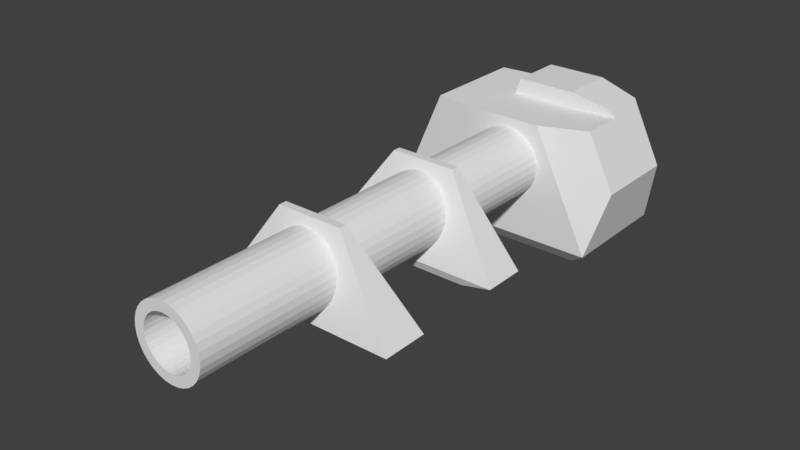 # Source: TowerPrototype_1.blend  (saved by Blender 2.77.0; exported with 4.5.12 LTS)
import bpy
from mathutils import Matrix  # noqa: F401  (used for matrix-valued properties, if any)

bpy.ops.wm.read_factory_settings(use_empty=True)
scene = bpy.context.scene
scene.name = 'Scene'

# ---- collections
col_collection_1 = bpy.data.collections.new('Collection 1'); scene.collection.children.link(col_collection_1)

# ---- materials (node trees are filled in below, after node groups)
mat_material = bpy.data.materials.new('Material')
mat_material.alpha_threshold = 0.0
mat_material.use_transparent_shadow = False
mat_material.roughness = 0.5
mat_material.line_color = (0.0, 0.0, 0.0, 1.0)

# ---- material node trees

# ---- world
world_world = bpy.data.worlds.new('World'); scene.world = world_world
world_world.color = (0.05088, 0.05088, 0.05088)
world_world.use_sun_shadow = False
world_world.sun_shadow_jitter_overblur = 0.0
world_world.cycles.sampling_method = 'MANUAL'

# ---- meshes
me_cube = bpy.data.meshes.new('Cube')
me_cube.from_pydata([(1.537, -1.0, -1.0), (1.537, -1.0, 1.0), (-1.537, -1.0, 1.0), (-1.537, -1.0, -1.0), (0.5415, 1.0, -1.0), (0.5415, 1.0, 1.0), (-0.5415, 1.0, 1.0), (-0.5415, 1.0, -1.0), (1.537, -0.4448, 2.835), (-1.537, -0.4448, 2.835), (0.5415, 1.0, 3.039), (-0.5415, 1.0, 3.039), (1.537, -0.4448, 3.541), (-1.537, -0.4448, 3.541), (0.5415, 1.0, 3.164), (-0.5415, 1.0, 3.164), (1.537, -0.4448, 5.028), (-1.537, -0.4448, 5.028), (0.5415, 1.0, 5.409), (-0.5415, 1.0, 5.409), (1.537, -0.4448, 5.793), (-1.537, -0.4448, 5.793), (0.5415, 1.0, 5.534), (-0.5415, 1.0, 5.534), (1.94e-08, 0.8448, 0.945), (1.94e-08, 0.8448, 7.991), (0.1152, 0.8334, 0.945), (0.1152, 0.8334, 7.991), (0.2259, 0.7999, 0.945), (0.2259, 0.7999, 7.991), (0.3279, 0.7453, 0.945), (0.3279, 0.7453, 7.991), (0.4174, 0.6719, 0.945), (0.4174, 0.6719, 7.991), (0.4908, 0.5824, 0.945), (0.4908, 0.5824, 7.991), (0.5453, 0.4804, 0.945), (0.5453, 0.4804, 7.991), (0.5789, 0.3697, 0.945), (0.5789, 0.3697, 7.991), (0.5903, 0.2545, 0.945), (0.5903, 0.2545, 7.991), (0.5789, 0.1393, 0.945), (0.5789, 0.1394, 7.991), (0.5453, 0.02862, 0.945), (0.5453, 0.02862, 7.991), (0.4908, -0.07343, 0.945), (0.4908, -0.07343, 7.991), (0.4174, -0.1629, 0.945), (0.4174, -0.1629, 7.991), (0.3279, -0.2363, 0.945), (0.3279, -0.2363, 7.991), (0.2259, -0.2908, 0.945), (0.2259, -0.2908, 7.991), (0.1152, -0.3244, 0.945), (0.1152, -0.3244, 7.991), (-1.729e-07, -0.3358, 0.945), (-1.729e-07, -0.3358, 7.991), (-0.1152, -0.3244, 0.945), (-0.1152, -0.3244, 7.991), (-0.2259, -0.2908, 0.945), (-0.2259, -0.2908, 7.991), (-0.3279, -0.2363, 0.945), (-0.3279, -0.2363, 7.991), (-0.4174, -0.1629, 0.945), (-0.4174, -0.1629, 7.991), (-0.4908, -0.07343, 0.945), (-0.4908, -0.07343, 7.991), (-0.5453, 0.02862, 0.945), (-0.5453, 0.02862, 7.991), (-0.5789, 0.1394, 0.945), (-0.5789, 0.1394, 7.991), (-0.5903, 0.2545, 0.945), (-0.5903, 0.2545, 7.991), (-0.5789, 0.3697, 0.945), (-0.5789, 0.3697, 7.991), (-0.5453, 0.4804, 0.945), (-0.5453, 0.4804, 7.991), (-0.4908, 0.5825, 0.945), (-0.4908, 0.5825, 7.991), (-0.4174, 0.6719, 0.945), (-0.4174, 0.6719, 7.991), (-0.3279, 0.7453, 0.945), (-0.3279, 0.7453, 7.991), (-0.2259, 0.7999, 0.945), (-0.2259, 0.7999, 7.991), (-0.1152, 0.8334, 0.945), (-0.1152, 0.8334, 7.991), (0.08279, 0.6707, 7.991), (2.913e-08, 0.6789, 7.991), (0.1624, 0.6466, 7.991), (0.2358, 0.6074, 7.991), (0.3001, 0.5546, 7.991), (0.3529, 0.4903, 7.991), (0.3921, 0.4169, 7.991), (0.4162, 0.3373, 7.991), (0.4244, 0.2545, 7.991), (0.4162, 0.1717, 7.991), (0.3921, 0.0921, 7.991), (0.3529, 0.01873, 7.991), (0.3001, -0.04558, 7.991), (0.2358, -0.09836, 7.991), (0.1624, -0.1376, 7.991), (0.08279, -0.1617, 7.991), (-1.092e-07, -0.1699, 7.991), (-0.08279, -0.1617, 7.991), (-0.1624, -0.1376, 7.991), (-0.2358, -0.09836, 7.991), (-0.3001, -0.04558, 7.991), (-0.3529, 0.01873, 7.991), (-0.3921, 0.0921, 7.991), (-0.4162, 0.1717, 7.991), (-0.4244, 0.2545, 7.991), (-0.4162, 0.3373, 7.991), (-0.3921, 0.4169, 7.991), (-0.3529, 0.4903, 7.991), (-0.3001, 0.5546, 7.991), (-0.2358, 0.6074, 7.991), (-0.1624, 0.6466, 7.991), (-0.08279, 0.6707, 7.991), (0.0828, 0.6707, 5.723), (9.129e-07, 0.6789, 5.723), (0.1624, 0.6466, 5.723), (0.2358, 0.6074, 5.723), (0.3001, 0.5546, 5.723), (0.3529, 0.4903, 5.723), (0.3921, 0.4169, 5.723), (0.4162, 0.3373, 5.723), (0.4244, 0.2545, 5.723), (0.4162, 0.1717, 5.723), (0.3921, 0.0921, 5.723), (0.3529, 0.01873, 5.723), (0.3001, -0.04559, 5.723), (0.2358, -0.09836, 5.723), (0.1624, -0.1376, 5.723), (0.0828, -0.1617, 5.723), (7.746e-07, -0.1699, 5.723), (-0.08279, -0.1617, 5.723), (-0.1624, -0.1376, 5.723), (-0.2358, -0.09836, 5.723), (-0.3001, -0.04559, 5.723), (-0.3529, 0.01873, 5.723), (-0.3921, 0.0921, 5.723), (-0.4162, 0.1717, 5.723), (-0.4244, 0.2545, 5.723), (-0.4162, 0.3373, 5.723), (-0.3921, 0.4169, 5.723), (-0.3529, 0.4903, 5.723), (-0.3001, 0.5546, 5.723), (-0.2358, 0.6074, 5.723), (-0.1624, 0.6466, 5.723), (-0.08279, 0.6707, 5.723), (1.243, -1.237, -0.8088), (1.243, -1.237, 0.8088), (-1.243, -1.237, -0.8088), (-1.243, -1.237, 0.8088), (1.805, 0.08584, -0.7306), (1.805, 0.08584, 0.7337), (1.341, 1.017, -0.7306), (1.341, 1.017, 0.7337), (-2.104, -0.653, 0.9664), (-2.104, -0.653, -0.8602), (-1.386, 1.028, 0.9664), (-1.386, 1.028, -0.8602), (1.537, -1.0, 1.033e-07), (-1.537, -1.0, -2.543e-07), (0.5415, 1.0, 6.119e-07), (-0.5415, 1.0, -2.225e-07), (1.243, -1.237, 5.406e-08), (-1.243, -1.237, -1.844e-07), (1.805, 0.08584, 0.001589), (1.341, 1.017, 0.001589), (-2.104, -0.653, 0.05311), (-1.386, 1.028, 0.05311), (0.5415, 1.265, -0.9277), (-0.4614, 1.265, -0.9277), (-0.4614, 1.265, -2.341e-07), (1.287, 1.132, -0.7306), (0.5415, 1.265, 6.004e-07), (1.287, 1.132, 0.001589), (0.9597, -0.6046, 5.148), (-0.9597, -0.6046, 5.148), (0.9597, -0.6046, 5.515), (-0.9597, -0.6046, 5.515), (0.996, -0.5872, 3.106), (-0.996, -0.5872, 3.106), (0.996, -0.5872, 3.487), (-0.996, -0.5872, 3.487)], [], [(165, 3, 154, 169), (166, 167, 6, 5), (166, 5, 159, 171), (1, 5, 6, 2), (7, 3, 161, 163), (4, 0, 3, 7), (8, 9, 11, 10), (12, 14, 15, 13), (10, 11, 15, 14), (8, 10, 14, 12), (11, 9, 13, 15), (8, 12, 186, 184), (16, 17, 19, 18), (20, 22, 23, 21), (18, 19, 23, 22), (16, 18, 22, 20), (19, 17, 21, 23), (17, 16, 180, 181), (24, 25, 27, 26), (26, 27, 29, 28), (28, 29, 31, 30), (30, 31, 33, 32), (32, 33, 35, 34), (34, 35, 37, 36), (36, 37, 39, 38), (38, 39, 41, 40), (40, 41, 43, 42), (42, 43, 45, 44), (44, 45, 47, 46), (46, 47, 49, 48), (48, 49, 51, 50), (50, 51, 53, 52), (52, 53, 55, 54), (54, 55, 57, 56), (56, 57, 59, 58), (58, 59, 61, 60), (60, 61, 63, 62), (62, 63, 65, 64), (64, 65, 67, 66), (66, 67, 69, 68), (68, 69, 71, 70), (70, 71, 73, 72), (72, 73, 75, 74), (74, 75, 77, 76), (76, 77, 79, 78), (78, 79, 81, 80), (80, 81, 83, 82), (82, 83, 85, 84), (71, 69, 110, 111), (84, 85, 87, 86), (86, 87, 25, 24), (24, 26, 28, 30, 32, 34, 36, 38, 40, 42, 44, 46, 48, 50, 52, 54, 56, 58, 60, 62, 64, 66, 68, 70, 72, 74, 76, 78, 80, 82, 84, 86), (115, 114, 146, 147), (27, 25, 89, 88), (25, 87, 119, 89), (45, 43, 97, 98), (63, 61, 106, 107), (81, 79, 115, 116), (37, 35, 93, 94), (55, 53, 102, 103), (73, 71, 111, 112), (29, 27, 88, 90), (47, 45, 98, 99), (65, 63, 107, 108), (83, 81, 116, 117), (39, 37, 94, 95), (57, 55, 103, 104), (75, 73, 112, 113), (31, 29, 90, 91), (49, 47, 99, 100), (67, 65, 108, 109), (85, 83, 117, 118), (41, 39, 95, 96), (59, 57, 104, 105), (77, 75, 113, 114), (33, 31, 91, 92), (51, 49, 100, 101), (69, 67, 109, 110), (87, 85, 118, 119), (43, 41, 96, 97), (61, 59, 105, 106), (79, 77, 114, 115), (35, 33, 92, 93), (53, 51, 101, 102), (120, 121, 151, 150, 149, 148, 147, 146, 145, 144, 143, 142, 141, 140, 139, 138, 137, 136, 135, 134, 133, 132, 131, 130, 129, 128, 127, 126, 125, 124, 123, 122), (102, 101, 133, 134), (88, 89, 121, 120), (116, 115, 147, 148), (103, 102, 134, 135), (90, 88, 120, 122), (117, 116, 148, 149), (104, 103, 135, 136), (91, 90, 122, 123), (118, 117, 149, 150), (105, 104, 136, 137), (92, 91, 123, 124), (119, 118, 150, 151), (106, 105, 137, 138), (93, 92, 124, 125), (89, 119, 151, 121), (107, 106, 138, 139), (94, 93, 125, 126), (108, 107, 139, 140), (95, 94, 126, 127), (109, 108, 140, 141), (96, 95, 127, 128), (110, 109, 141, 142), (97, 96, 128, 129), (111, 110, 142, 143), (98, 97, 129, 130), (112, 111, 143, 144), (99, 98, 130, 131), (113, 112, 144, 145), (100, 99, 131, 132), (114, 113, 145, 146), (101, 100, 132, 133), (168, 153, 155, 169), (1, 2, 155, 153), (3, 0, 152, 154), (164, 1, 153, 168), (170, 171, 159, 157), (5, 1, 157, 159), (0, 4, 158, 156), (164, 0, 156, 170), (172, 173, 163, 161), (165, 2, 160, 172), (2, 6, 162, 160), (167, 7, 163, 173), (6, 167, 173, 162), (3, 165, 172, 161), (160, 162, 173, 172), (1, 164, 170, 157), (156, 158, 171, 170), (0, 164, 168, 152), (152, 168, 169, 154), (4, 7, 175, 174), (7, 167, 176, 175), (2, 165, 169, 155), (174, 178, 179, 177), (174, 175, 176, 178), (158, 4, 174, 177), (167, 166, 178, 176), (171, 158, 177, 179), (166, 171, 179, 178), (181, 180, 182, 183), (21, 17, 181, 183), (16, 20, 182, 180), (20, 21, 183, 182), (185, 184, 186, 187), (12, 13, 187, 186), (9, 8, 184, 185), (13, 9, 185, 187)])
me_cube.materials.append(mat_material)
me_cube.use_remesh_preserve_volume = False
me_cube.use_remesh_preserve_attributes = False
me_cube.use_mirror_vertex_groups = False
me_cube.update()

# ---- objects
ob_cube = bpy.data.objects.new('Cube', me_cube)

# ---- transforms, parenting, visibility, modifiers, constraints
ob_cube.location = (0.0, 0.0, 0.0)
ob_cube.rotation_euler = (1.571, -0.0, 0.0)
ob_cube.lock_rotations_4d = False
ob_cube.empty_display_type = 'ARROWS'
ob_cube.lineart.crease_threshold = 0.0

# ---- collection membership
col_collection_1.objects.link(ob_cube)

# ---- scene / render settings (as saved in the file)
scene.frame_start = 1; scene.frame_end = 250; scene.frame_set(1)
scene.render.engine = 'BLENDER_EEVEE_NEXT'
scene.render.resolution_percentage = 50
scene.render.dither_intensity = 0.0
scene.cycles.use_denoising = False
scene.cycles.samples = 128
scene.cycles.sampling_pattern = 'TABULATED_SOBOL'
scene.cycles.light_sampling_threshold = 0.0
scene.cycles.use_adaptive_sampling = False
scene.cycles.use_light_tree = False
scene.cycles.blur_glossy = 0.0
scene.cycles.sample_clamp_indirect = 0.0
scene.view_settings.view_transform = 'Standard'
bpy.context.view_layer.update()

# ---- added for rendering (the .blend has no active camera and no usable light): camera, sun
cam_auto = bpy.data.cameras.new('AutoCamera')
cam_auto.lens = 50.0
cam_auto.sensor_width = 36.0
cam_auto.clip_end = 1000.0
ob_auto_camera = bpy.data.objects.new('AutoCamera', cam_auto)
scene.collection.objects.link(ob_auto_camera)
ob_auto_camera.location = (9.21241, -14.7297, 7.50328)
ob_auto_camera.rotation_euler = (1.09748, -7.21219e-08, 0.694738)
scene.camera = ob_auto_camera
light_auto_sun = bpy.data.lights.new('AutoSun', 'SUN')
light_auto_sun.energy = 3.0
light_auto_sun.angle = 0.0523599
ob_auto_sun = bpy.data.objects.new('AutoSun', light_auto_sun)
scene.collection.objects.link(ob_auto_sun)
ob_auto_sun.rotation_euler = (0.872665, 0.174533, 0.523599)
bpy.context.view_layer.update()
